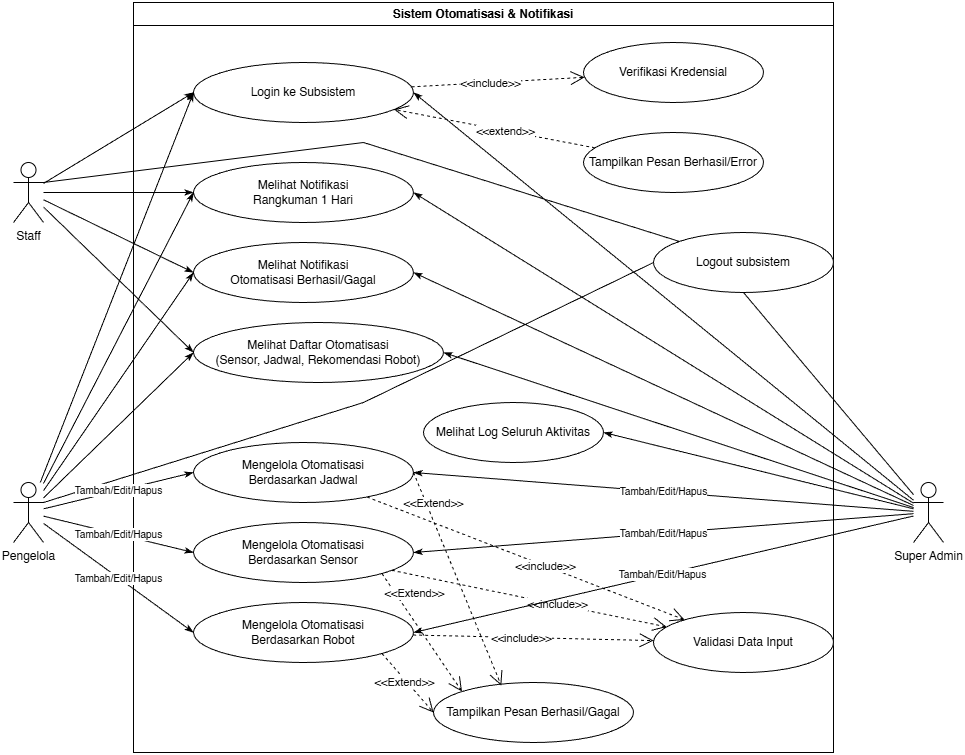

The diagram above was exported from draw.io. Its source (the exported page's mxGraphModel, read from the mxfile embedded in the PNG):
<mxGraphModel dx="1389" dy="819" grid="1" gridSize="10" guides="1" tooltips="1" connect="1" arrows="1" fold="1" page="1" pageScale="1" pageWidth="827" pageHeight="1169" math="0" shadow="0">
  <root>
    <mxCell id="0" />
    <mxCell id="1" parent="0" />
    <mxCell id="sys" parent="1" style="swimlane;whiteSpace=wrap;html=1;startSize=23;" value="Sistem Otomatisasi &amp; Notifikasi" vertex="1">
      <mxGeometry height="750" width="700" x="180" y="40" as="geometry" />
    </mxCell>
    <mxCell id="uc_login" parent="sys" style="ellipse;whiteSpace=wrap;html=1;" value="Login ke Subsistem" vertex="1">
      <mxGeometry height="60" width="220" x="60" y="60" as="geometry" />
    </mxCell>
    <mxCell id="uc_verify" parent="sys" style="ellipse;whiteSpace=wrap;html=1;" value="Verifikasi Kredensial" vertex="1">
      <mxGeometry height="60" width="180" x="450" y="40" as="geometry" />
    </mxCell>
    <mxCell id="uc_error" parent="sys" style="ellipse;whiteSpace=wrap;html=1;" value="Tampilkan Pesan Berhasil/Error" vertex="1">
      <mxGeometry height="60" width="180" x="450" y="130" as="geometry" />
    </mxCell>
    <mxCell id="uc1" parent="sys" style="ellipse;whiteSpace=wrap;html=1;" value="Melihat Notifikasi&#10;Rangkuman 1 Hari" vertex="1">
      <mxGeometry height="60" width="220" x="60" y="160" as="geometry" />
    </mxCell>
    <mxCell id="uc2" parent="sys" style="ellipse;whiteSpace=wrap;html=1;" value="Melihat Notifikasi&lt;br&gt;Otomatisasi Berhasil/Gagal" vertex="1">
      <mxGeometry height="60" width="220" x="60" y="240" as="geometry" />
    </mxCell>
    <mxCell id="uc3" parent="sys" style="ellipse;whiteSpace=wrap;html=1;" value="Melihat Daftar Otomatisasi&lt;div&gt;(Sensor, Jadwal, Rekomendasi Robot)&lt;/div&gt;" vertex="1">
      <mxGeometry height="60" width="250" x="60" y="320" as="geometry" />
    </mxCell>
    <mxCell id="uc4" parent="sys" style="ellipse;whiteSpace=wrap;html=1;" value="Mengelola Otomatisasi&#10;Berdasarkan Jadwal" vertex="1">
      <mxGeometry height="60" width="220" x="60" y="440" as="geometry" />
    </mxCell>
    <mxCell id="uc5" parent="sys" style="ellipse;whiteSpace=wrap;html=1;" value="Mengelola Otomatisasi&#10;Berdasarkan Sensor" vertex="1">
      <mxGeometry height="60" width="220" x="60" y="520" as="geometry" />
    </mxCell>
    <mxCell id="uc6" parent="sys" style="ellipse;whiteSpace=wrap;html=1;" value="Mengelola Otomatisasi&#10;Berdasarkan Robot" vertex="1">
      <mxGeometry height="60" width="220" x="60" y="600" as="geometry" />
    </mxCell>
    <mxCell id="uc_valid" parent="sys" style="ellipse;whiteSpace=wrap;html=1;" value="Validasi Data Input" vertex="1">
      <mxGeometry height="60" width="180" x="520" y="610" as="geometry" />
    </mxCell>
    <mxCell id="rel_inc_login" edge="1" parent="sys" source="uc_login" style="endArrow=open;endSize=12;dashed=1;html=1;rounded=0;" target="uc_verify">
      <mxGeometry relative="1" as="geometry">
        <mxPoint as="offset" />
      </mxGeometry>
    </mxCell>
    <mxCell id="lbl_inc_login" connectable="0" parent="rel_inc_login" style="edgeLabel;html=1;align=center;verticalAlign=middle;resizable=0;points=[];" value="&amp;lt;&amp;lt;include&amp;gt;&amp;gt;" vertex="1">
      <mxGeometry relative="1" x="-0.1" as="geometry">
        <mxPoint as="offset" />
      </mxGeometry>
    </mxCell>
    <mxCell id="rel_ext_login" edge="1" parent="sys" source="uc_error" style="endArrow=open;endSize=12;dashed=1;html=1;rounded=0;" target="uc_login">
      <mxGeometry relative="1" as="geometry" />
    </mxCell>
    <mxCell id="lbl_ext_login" connectable="0" parent="rel_ext_login" style="edgeLabel;html=1;align=center;verticalAlign=middle;resizable=0;points=[];" value="&amp;lt;&amp;lt;extend&amp;gt;&amp;gt;" vertex="1">
      <mxGeometry relative="1" x="-0.1" as="geometry">
        <mxPoint as="offset" />
      </mxGeometry>
    </mxCell>
    <mxCell id="rel_inc_sched" edge="1" parent="sys" source="uc4" style="endArrow=open;endSize=12;dashed=1;html=1;rounded=0;" target="uc_valid">
      <mxGeometry relative="1" as="geometry" />
    </mxCell>
    <mxCell id="sDLKo0W95zl6ahFIDhSR-1" connectable="0" parent="rel_inc_sched" style="edgeLabel;html=1;align=center;verticalAlign=middle;resizable=0;points=[];" value="&amp;lt;&amp;lt;include&amp;gt;&amp;gt;" vertex="1">
      <mxGeometry relative="1" x="0.1194" as="geometry">
        <mxPoint as="offset" />
      </mxGeometry>
    </mxCell>
    <mxCell id="rel_inc_sens" edge="1" parent="sys" source="uc5" style="endArrow=open;endSize=12;dashed=1;html=1;rounded=0;" target="uc_valid">
      <mxGeometry relative="1" as="geometry" />
    </mxCell>
    <mxCell id="lbl_inc_sens" connectable="0" parent="rel_inc_sens" style="edgeLabel;html=1;align=center;verticalAlign=middle;resizable=0;points=[];" value="&amp;lt;&amp;lt;include&amp;gt;&amp;gt;" vertex="1">
      <mxGeometry relative="1" x="0.2" as="geometry">
        <mxPoint as="offset" />
      </mxGeometry>
    </mxCell>
    <mxCell id="rel_inc_robot" edge="1" parent="sys" source="uc6" style="endArrow=open;endSize=12;dashed=1;html=1;rounded=0;" target="uc_valid">
      <mxGeometry relative="1" as="geometry" />
    </mxCell>
    <mxCell id="lbl_inc_robot" connectable="0" parent="rel_inc_robot" style="edgeLabel;html=1;align=center;verticalAlign=middle;resizable=0;points=[];" value="&amp;lt;&amp;lt;include&amp;gt;&amp;gt;" vertex="1">
      <mxGeometry relative="1" x="-0.1" as="geometry">
        <mxPoint as="offset" />
      </mxGeometry>
    </mxCell>
    <mxCell id="sDLKo0W95zl6ahFIDhSR-2" parent="sys" style="ellipse;whiteSpace=wrap;html=1;" value="Tampilkan Pesan Berhasil/Gagal" vertex="1">
      <mxGeometry height="60" width="200" x="300" y="680" as="geometry" />
    </mxCell>
    <mxCell id="sDLKo0W95zl6ahFIDhSR-5" edge="1" parent="sys" source="uc6" style="endArrow=open;endSize=12;dashed=1;html=1;rounded=0;exitX=1;exitY=1;exitDx=0;exitDy=0;entryX=0;entryY=0.5;entryDx=0;entryDy=0;" target="sDLKo0W95zl6ahFIDhSR-2">
      <mxGeometry relative="1" as="geometry">
        <mxPoint x="190" y="690" as="sourcePoint" />
        <mxPoint x="423" y="701" as="targetPoint" />
      </mxGeometry>
    </mxCell>
    <mxCell id="sDLKo0W95zl6ahFIDhSR-6" connectable="0" parent="sDLKo0W95zl6ahFIDhSR-5" style="edgeLabel;html=1;align=center;verticalAlign=middle;resizable=0;points=[];" value="&amp;lt;&amp;lt;Extend&amp;gt;&amp;gt;" vertex="1">
      <mxGeometry relative="1" x="-0.1" as="geometry">
        <mxPoint x="-1" y="2" as="offset" />
      </mxGeometry>
    </mxCell>
    <mxCell id="sDLKo0W95zl6ahFIDhSR-7" edge="1" parent="sys" source="uc5" style="endArrow=open;endSize=12;dashed=1;html=1;rounded=0;exitX=1;exitY=1;exitDx=0;exitDy=0;entryX=0;entryY=0;entryDx=0;entryDy=0;" target="sDLKo0W95zl6ahFIDhSR-2">
      <mxGeometry relative="1" as="geometry">
        <mxPoint x="270" y="560" as="sourcePoint" />
        <mxPoint x="362" y="609" as="targetPoint" />
      </mxGeometry>
    </mxCell>
    <mxCell id="sDLKo0W95zl6ahFIDhSR-8" connectable="0" parent="sDLKo0W95zl6ahFIDhSR-7" style="edgeLabel;html=1;align=center;verticalAlign=middle;resizable=0;points=[];" value="&amp;lt;&amp;lt;Extend&amp;gt;&amp;gt;" vertex="1">
      <mxGeometry relative="1" x="-0.1" as="geometry">
        <mxPoint x="-4" y="-34" as="offset" />
      </mxGeometry>
    </mxCell>
    <mxCell id="sDLKo0W95zl6ahFIDhSR-9" edge="1" parent="sys" source="uc4" style="endArrow=open;endSize=12;dashed=1;html=1;rounded=0;exitX=1;exitY=0.5;exitDx=0;exitDy=0;entryX=0.339;entryY=0.051;entryDx=0;entryDy=0;entryPerimeter=0;" target="sDLKo0W95zl6ahFIDhSR-2">
      <mxGeometry relative="1" as="geometry">
        <mxPoint x="288" y="570" as="sourcePoint" />
        <mxPoint x="339" y="699" as="targetPoint" />
      </mxGeometry>
    </mxCell>
    <mxCell id="sDLKo0W95zl6ahFIDhSR-10" connectable="0" parent="sDLKo0W95zl6ahFIDhSR-9" style="edgeLabel;html=1;align=center;verticalAlign=middle;resizable=0;points=[];" value="&amp;lt;&amp;lt;Extend&amp;gt;&amp;gt;" vertex="1">
      <mxGeometry relative="1" x="-0.1" as="geometry">
        <mxPoint x="-20" y="-66" as="offset" />
      </mxGeometry>
    </mxCell>
    <mxCell id="lp9RrBxwY14OhHR8cITr-1" parent="sys" style="ellipse;whiteSpace=wrap;html=1;" value="Melihat Log Seluruh Aktivitas" vertex="1">
      <mxGeometry height="60" width="180" x="290" y="400" as="geometry" />
    </mxCell>
    <mxCell id="lp9RrBxwY14OhHR8cITr-3" parent="sys" style="ellipse;whiteSpace=wrap;html=1;" value="Logout subsistem" vertex="1">
      <mxGeometry height="60" width="180" x="520" y="230" as="geometry" />
    </mxCell>
    <mxCell id="lp9RrBxwY14OhHR8cITr-6" edge="1" parent="1" source="act_staff" style="rounded=0;orthogonalLoop=1;jettySize=auto;html=1;exitX=1;exitY=0.3333333333333333;exitDx=0;exitDy=0;exitPerimeter=0;entryX=0;entryY=0;entryDx=0;entryDy=0;endArrow=none;endFill=0;" target="lp9RrBxwY14OhHR8cITr-3">
      <mxGeometry relative="1" as="geometry">
        <Array as="points">
          <mxPoint x="410" y="180" />
        </Array>
      </mxGeometry>
    </mxCell>
    <mxCell id="act_staff" parent="1" style="shape=umlActor;verticalLabelPosition=bottom;verticalAlign=top;html=1;outlineConnect=0;" value="Staff" vertex="1">
      <mxGeometry height="60" width="30" x="60" y="200" as="geometry" />
    </mxCell>
    <mxCell id="lp9RrBxwY14OhHR8cITr-5" edge="1" parent="1" source="act_pengelola" style="rounded=0;orthogonalLoop=1;jettySize=auto;html=1;exitX=1;exitY=0.3333333333333333;exitDx=0;exitDy=0;exitPerimeter=0;entryX=0;entryY=0.5;entryDx=0;entryDy=0;endArrow=none;endFill=0;" target="lp9RrBxwY14OhHR8cITr-3">
      <mxGeometry relative="1" as="geometry">
        <Array as="points">
          <mxPoint x="410" y="440" />
        </Array>
      </mxGeometry>
    </mxCell>
    <mxCell id="act_pengelola" parent="1" style="shape=umlActor;verticalLabelPosition=bottom;verticalAlign=top;html=1;outlineConnect=0;" value="Pengelola" vertex="1">
      <mxGeometry height="60" width="30" x="60" y="520" as="geometry" />
    </mxCell>
    <mxCell id="act_admin" parent="1" style="shape=umlActor;verticalLabelPosition=bottom;verticalAlign=top;html=1;outlineConnect=0;" value="Super Admin" vertex="1">
      <mxGeometry height="60" width="30" x="960" y="520" as="geometry" />
    </mxCell>
    <mxCell id="rel_log1" edge="1" parent="1" source="act_staff" style="endArrow=classicThin;html=1;entryX=0;entryY=0.5;entryDx=0;entryDy=0;endFill=1;" target="uc_login">
      <mxGeometry height="50" relative="1" width="50" as="geometry" />
    </mxCell>
    <mxCell id="rel_log2" edge="1" parent="1" source="act_pengelola" style="endArrow=classicThin;html=1;entryX=0;entryY=0.5;entryDx=0;entryDy=0;endFill=1;" target="uc_login">
      <mxGeometry height="50" relative="1" width="50" as="geometry" />
    </mxCell>
    <mxCell id="rel_log3" edge="1" parent="1" source="act_admin" style="endArrow=classicThin;html=1;entryX=1;entryY=0.5;entryDx=0;entryDy=0;endFill=1;rounded=1;" target="uc_login">
      <mxGeometry height="50" relative="1" width="50" as="geometry" />
    </mxCell>
    <mxCell id="rel1" edge="1" parent="1" source="act_staff" style="endArrow=classicThin;html=1;entryX=0;entryY=0.5;entryDx=0;entryDy=0;endFill=1;" target="uc1">
      <mxGeometry height="50" relative="1" width="50" as="geometry" />
    </mxCell>
    <mxCell id="rel2" edge="1" parent="1" source="act_staff" style="endArrow=classicThin;html=1;entryX=0;entryY=0.5;entryDx=0;entryDy=0;endFill=1;" target="uc2">
      <mxGeometry height="50" relative="1" width="50" as="geometry" />
    </mxCell>
    <mxCell id="rel3" edge="1" parent="1" source="act_staff" style="endArrow=classicThin;html=1;entryX=0;entryY=0.5;entryDx=0;entryDy=0;endFill=1;" target="uc3">
      <mxGeometry height="50" relative="1" width="50" as="geometry" />
    </mxCell>
    <mxCell id="rel4" edge="1" parent="1" source="act_pengelola" style="endArrow=classicThin;html=1;entryX=0;entryY=0.5;entryDx=0;entryDy=0;endFill=1;" target="uc1">
      <mxGeometry height="50" relative="1" width="50" as="geometry" />
    </mxCell>
    <mxCell id="rel5" edge="1" parent="1" source="act_pengelola" style="endArrow=classicThin;html=1;entryX=0;entryY=0.5;entryDx=0;entryDy=0;endFill=1;" target="uc2">
      <mxGeometry height="50" relative="1" width="50" as="geometry" />
    </mxCell>
    <mxCell id="rel6" edge="1" parent="1" source="act_pengelola" style="endArrow=classicThin;html=1;entryX=0;entryY=0.5;entryDx=0;entryDy=0;endFill=1;" target="uc3">
      <mxGeometry height="50" relative="1" width="50" as="geometry" />
    </mxCell>
    <mxCell id="rel7" edge="1" parent="1" source="act_pengelola" style="endArrow=classicThin;html=1;entryX=0;entryY=0.5;entryDx=0;entryDy=0;endFill=1;" target="uc4" value="&lt;font style=&quot;font-size: 10px;&quot;&gt;Tambah/Edit/Hapus&lt;/font&gt;">
      <mxGeometry height="50" relative="1" width="50" as="geometry" />
    </mxCell>
    <mxCell id="rel8" edge="1" parent="1" source="act_pengelola" style="endArrow=classicThin;html=1;entryX=0;entryY=0.5;entryDx=0;entryDy=0;endFill=1;" target="uc5" value="&lt;span style=&quot;font-size: 10px;&quot;&gt;Tambah/Edit/Hapus&lt;/span&gt;">
      <mxGeometry height="50" relative="1" width="50" as="geometry" />
    </mxCell>
    <mxCell id="rel9" edge="1" parent="1" source="act_pengelola" style="endArrow=classicThin;html=1;entryX=0;entryY=0.5;entryDx=0;entryDy=0;endFill=1;" target="uc6" value="&lt;span style=&quot;font-size: 10px;&quot;&gt;Tambah/Edit/Hapus&lt;/span&gt;">
      <mxGeometry height="50" relative="1" width="50" as="geometry" />
    </mxCell>
    <mxCell id="rel10" edge="1" parent="1" source="act_admin" style="endArrow=classicThin;html=1;entryX=1;entryY=0.5;entryDx=0;entryDy=0;endFill=1;" target="uc1">
      <mxGeometry height="50" relative="1" width="50" as="geometry" />
    </mxCell>
    <mxCell id="rel11" edge="1" parent="1" source="act_admin" style="endArrow=classicThin;html=1;entryX=1;entryY=0.5;entryDx=0;entryDy=0;endFill=1;" target="uc2">
      <mxGeometry height="50" relative="1" width="50" as="geometry" />
    </mxCell>
    <mxCell id="rel12" edge="1" parent="1" source="act_admin" style="endArrow=classicThin;html=1;entryX=1;entryY=0.5;entryDx=0;entryDy=0;endFill=1;" target="uc3">
      <mxGeometry height="50" relative="1" width="50" as="geometry" />
    </mxCell>
    <mxCell id="rel13" edge="1" parent="1" source="act_admin" style="endArrow=classicThin;html=1;entryX=1;entryY=0.5;entryDx=0;entryDy=0;endFill=1;" target="uc4" value="&lt;span style=&quot;font-size: 10px;&quot;&gt;Tambah/Edit/Hapus&lt;/span&gt;">
      <mxGeometry height="50" relative="1" width="50" as="geometry" />
    </mxCell>
    <mxCell id="rel14" edge="1" parent="1" source="act_admin" style="endArrow=classicThin;html=1;entryX=1;entryY=0.5;entryDx=0;entryDy=0;endFill=1;" target="uc5" value="&lt;span style=&quot;font-size: 10px;&quot;&gt;Tambah/Edit/Hapus&lt;/span&gt;">
      <mxGeometry height="50" relative="1" width="50" as="geometry" />
    </mxCell>
    <mxCell id="rel15" edge="1" parent="1" source="act_admin" style="endArrow=classicThin;html=1;entryX=1;entryY=0.5;entryDx=0;entryDy=0;endFill=1;" target="uc6" value="&lt;span style=&quot;font-size: 10px;&quot;&gt;Tambah/Edit/Hapus&lt;/span&gt;">
      <mxGeometry height="50" relative="1" width="50" as="geometry" />
    </mxCell>
    <mxCell id="lp9RrBxwY14OhHR8cITr-2" edge="1" parent="1" source="lp9RrBxwY14OhHR8cITr-1" style="rounded=0;orthogonalLoop=1;jettySize=auto;html=1;endArrow=none;endFill=0;startArrow=classicThin;startFill=1;exitX=1;exitY=0.5;exitDx=0;exitDy=0;" target="act_admin">
      <mxGeometry relative="1" as="geometry" />
    </mxCell>
    <mxCell id="lp9RrBxwY14OhHR8cITr-4" edge="1" parent="1" source="lp9RrBxwY14OhHR8cITr-3" style="rounded=0;orthogonalLoop=1;jettySize=auto;html=1;exitX=0.5;exitY=1;exitDx=0;exitDy=0;endArrow=none;endFill=0;" target="act_admin">
      <mxGeometry relative="1" as="geometry" />
    </mxCell>
  </root>
</mxGraphModel>